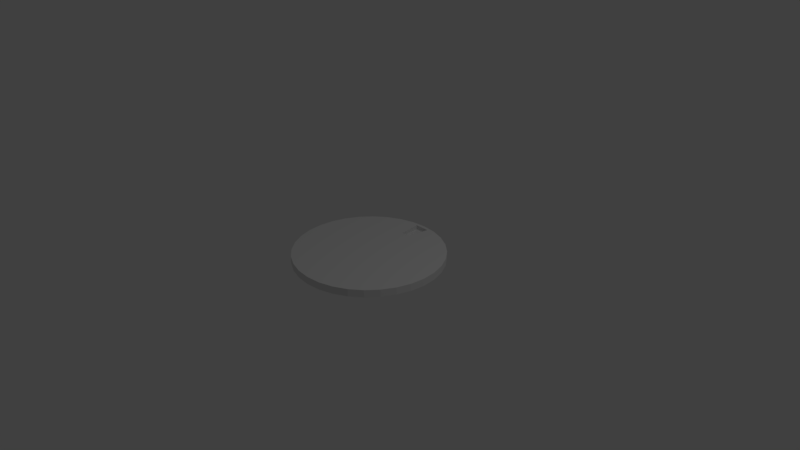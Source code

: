 # Source: teleporter1slot.blend  (saved by Blender 2.78.0; exported with 4.5.12 LTS)
import bpy
from mathutils import Matrix  # noqa: F401  (used for matrix-valued properties, if any)

bpy.ops.wm.read_factory_settings(use_empty=True)
scene = bpy.context.scene
scene.name = 'Scene'

# ---- collections
col_collection_1 = bpy.data.collections.new('Collection 1'); scene.collection.children.link(col_collection_1)

# ---- world
world_world = bpy.data.worlds.new('World'); scene.world = world_world
world_world.color = (0.05088, 0.05088, 0.05088)
world_world.use_sun_shadow = False
world_world.sun_shadow_jitter_overblur = 0.0
world_world.cycles.sampling_method = 'MANUAL'

# ---- cameras
cam_camera = bpy.data.cameras.new('Camera')
cam_camera.clip_end = 100.0
cam_camera.lens = 35.0
cam_camera.sensor_width = 32.0
cam_camera.sensor_height = 18.0
cam_camera.ortho_scale = 7.314
cam_camera.dof.focus_distance = 0.0
cam_camera.dof.aperture_fstop = 128.0

# ---- lights
light_lamp = bpy.data.lights.new('Lamp', 'POINT')
light_lamp.transmission_factor = 0.0
light_lamp.cutoff_distance = 30.0
light_lamp.energy = 100.0
light_lamp.shadow_buffer_clip_start = 1.001
light_lamp.shadow_soft_size = 0.1
light_lamp.shadow_maximum_resolution = 0.006
light_lamp.use_absolute_resolution = True

# ---- meshes
me_cylinder = bpy.data.meshes.new('Cylinder')
me_cylinder.from_pydata([(-0.06645, 0.65, -0.2025), (-0.1, 0.95, -0.2025), (0.06033, 0.65, -0.2025), (0.1, 0.95, -0.2025), (0.0, 1.0, -1.0), (0.0, 1.0, 1.0), (0.1951, 0.9808, -1.0), (0.1951, 0.9808, 1.0), (0.3827, 0.9239, -1.0), (0.3827, 0.9239, 1.0), (0.5556, 0.8315, -1.0), (0.5556, 0.8315, 1.0), (0.7071, 0.7071, -1.0), (0.7071, 0.7071, 1.0), (0.8315, 0.5556, -1.0), (0.8315, 0.5556, 1.0), (0.9239, 0.3827, -1.0), (0.9239, 0.3827, 1.0), (0.9808, 0.1951, -1.0), (0.9808, 0.1951, 1.0), (1.0, 7.55e-08, -1.0), (1.0, 7.55e-08, 1.0), (0.9808, -0.1951, -1.0), (0.9808, -0.1951, 1.0), (0.9239, -0.3827, -1.0), (0.9239, -0.3827, 1.0), (0.8315, -0.5556, -1.0), (0.8315, -0.5556, 1.0), (0.7071, -0.7071, -1.0), (0.7071, -0.7071, 1.0), (0.5556, -0.8315, -1.0), (0.5556, -0.8315, 1.0), (0.3827, -0.9239, -1.0), (0.3827, -0.9239, 1.0), (0.1951, -0.9808, -1.0), (0.1951, -0.9808, 1.0), (-3.258e-07, -1.0, -1.0), (-3.258e-07, -1.0, 1.0), (-0.1951, -0.9808, -1.0), (-0.1951, -0.9808, 1.0), (-0.3827, -0.9239, -1.0), (-0.3827, -0.9239, 1.0), (-0.5556, -0.8315, -1.0), (-0.5556, -0.8315, 1.0), (-0.7071, -0.7071, -1.0), (-0.7071, -0.7071, 1.0), (-0.8315, -0.5556, -1.0), (-0.8315, -0.5556, 1.0), (-0.9239, -0.3827, -1.0), (-0.9239, -0.3827, 1.0), (-0.9808, -0.1951, -1.0), (-0.9808, -0.1951, 1.0), (-1.0, 9.656e-07, -1.0), (-1.0, 9.656e-07, 1.0), (-0.9808, 0.1951, -1.0), (-0.9808, 0.1951, 1.0), (-0.9239, 0.3827, -1.0), (-0.9239, 0.3827, 1.0), (-0.8315, 0.5556, -1.0), (-0.8315, 0.5556, 1.0), (-0.7071, 0.7071, -1.0), (-0.7071, 0.7071, 1.0), (-0.5556, 0.8315, -1.0), (-0.5556, 0.8315, 1.0), (-0.3827, 0.9239, -1.0), (-0.3827, 0.9239, 1.0), (-0.1951, 0.9808, -1.0), (-0.1951, 0.9808, 1.0), (-0.06645, 0.65, 1.0), (0.06033, 0.65, 1.0), (-0.1, 0.95, 1.0), (0.1, 0.95, 1.0)], [], [(0, 1, 70, 68), (1, 3, 71, 70), (3, 2, 69, 71), (2, 0, 68, 69), (1, 0, 2, 3), (4, 5, 7, 6), (6, 7, 9, 8), (8, 9, 11, 10), (10, 11, 13, 12), (12, 13, 15, 14), (14, 15, 17, 16), (16, 17, 19, 18), (18, 19, 21, 20), (20, 21, 23, 22), (22, 23, 25, 24), (24, 25, 27, 26), (26, 27, 29, 28), (28, 29, 31, 30), (30, 31, 33, 32), (32, 33, 35, 34), (34, 35, 37, 36), (36, 37, 39, 38), (38, 39, 41, 40), (40, 41, 43, 42), (42, 43, 45, 44), (44, 45, 47, 46), (46, 47, 49, 48), (48, 49, 51, 50), (50, 51, 53, 52), (52, 53, 55, 54), (54, 55, 57, 56), (56, 57, 59, 58), (58, 59, 61, 60), (60, 61, 63, 62), (62, 63, 65, 64), (7, 71, 69, 68, 70, 67, 65, 63, 61, 59, 57, 55, 53, 51, 49, 47, 45, 43, 41, 39, 37, 35, 33, 31, 29, 27, 25, 23, 21, 19, 17, 15, 13, 11, 9), (64, 65, 67, 66), (66, 67, 5, 4), (4, 6, 8, 10, 12, 14, 16, 18, 20, 22, 24, 26, 28, 30, 32, 34, 36, 38, 40, 42, 44, 46, 48, 50, 52, 54, 56, 58, 60, 62, 64, 66), (67, 70, 71, 7, 5)])
_uv = me_cylinder.uv_layers.new(name='UVMap')
_uv.uv.foreach_set('vector', [0.9364, 0.454, 0.9942, 0.454, 0.9942, 0.727, 0.9364, 0.727, 0.9753, 0.273, 0.9365, 0.273, 0.9365, 0.0, 0.9753, 0.0, 0.9942, 1.0, 0.9364, 1.0, 0.9364, 0.727, 0.9942, 0.727, 1.0, 0.273, 0.9753, 0.273, 0.9753, 0.0, 1.0, 0.0, 0.03889, 0.9037, 0.03236, 0.9718, 0.007714, 0.9718, 0.0, 0.9037, 0.5245, 0.908, 0.5245, 0.454, 0.5624, 0.454, 0.5624, 0.908, 0.5624, 0.908, 0.5624, 0.454, 0.5989, 0.454, 0.5989, 0.908, 0.5989, 0.908, 0.5989, 0.454, 0.6325, 0.454, 0.6325, 0.908, 0.6325, 0.908, 0.6325, 0.454, 0.662, 0.454, 0.662, 0.908, 0.662, 0.908, 0.662, 0.454, 0.6899, 0.454, 0.6899, 0.908, 0.6899, 0.908, 0.6899, 0.454, 0.7223, 0.454, 0.7223, 0.908, 0.7223, 0.908, 0.7223, 0.454, 0.758, 0.454, 0.758, 0.908, 0.758, 0.908, 0.758, 0.454, 0.7956, 0.454, 0.7956, 0.908, 0.7956, 0.908, 0.7956, 0.454, 0.8337, 0.454, 0.8337, 0.908, 0.8337, 0.908, 0.8337, 0.454, 0.8708, 0.454, 0.8708, 0.908, 0.8708, 0.908, 0.8708, 0.454, 0.9055, 0.454, 0.9055, 0.908, 0.9055, 0.908, 0.9055, 0.454, 0.9364, 0.454, 0.9364, 0.908, 0.387, 0.454, 0.387, 8.119e-08, 0.4165, 2.706e-08, 0.4165, 0.454, 0.4165, 0.454, 0.4165, 2.706e-08, 0.4501, 2.706e-08, 0.4501, 0.454, 0.4501, 0.454, 0.4501, 2.706e-08, 0.4865, 0.0, 0.4865, 0.454, 0.4865, 0.454, 0.4865, 0.0, 0.5245, 2.706e-08, 0.5245, 0.454, 0.5245, 0.454, 0.5245, 2.706e-08, 0.5624, 2.706e-08, 0.5624, 0.454, 0.5624, 0.454, 0.5624, 2.706e-08, 0.5989, 0.0, 0.5989, 0.454, 0.5989, 0.454, 0.5989, 0.0, 0.6325, 2.706e-08, 0.6325, 0.454, 0.6325, 0.454, 0.6325, 2.706e-08, 0.662, 0.0, 0.662, 0.454, 0.9365, 1.353e-08, 0.9365, 0.454, 0.9056, 0.454, 0.9056, 0.0, 0.9056, 0.0, 0.9056, 0.454, 0.871, 0.454, 0.871, 0.0, 0.871, 0.0, 0.871, 0.454, 0.834, 0.454, 0.834, 4.059e-08, 0.834, 4.059e-08, 0.834, 0.454, 0.7959, 0.454, 0.7959, 0.0, 0.7959, 0.0, 0.7959, 0.454, 0.7582, 0.454, 0.7582, 4.059e-08, 0.7582, 4.059e-08, 0.7582, 0.454, 0.7225, 0.454, 0.7225, 2.706e-08, 0.7225, 2.706e-08, 0.7225, 0.454, 0.69, 0.454, 0.69, 1.353e-08, 0.69, 1.353e-08, 0.69, 0.454, 0.662, 0.454, 0.662, 4.059e-08, 0.387, 0.908, 0.387, 0.454, 0.4165, 0.454, 0.4165, 0.908, 0.4165, 0.908, 0.4165, 0.454, 0.4501, 0.454, 0.4501, 0.908, 0.1744, 0.9037, 0.1585, 0.8907, 0.168, 0.8229, 0.1444, 0.8146, 0.1213, 0.8775, 0.1018, 0.878, 0.07015, 0.8532, 0.0432, 0.8218, 0.02202, 0.7848, 0.007436, 0.7437, 3.477e-08, 0.7, 0.0, 0.6555, 0.007436, 0.6119, 0.02202, 0.5707, 0.0432, 0.5337, 0.07015, 0.5023, 0.1018, 0.4775, 0.1371, 0.4605, 0.1744, 0.4518, 0.2126, 0.4518, 0.2499, 0.4605, 0.2852, 0.4775, 0.3168, 0.5023, 0.3438, 0.5337, 0.365, 0.5707, 0.3796, 0.6119, 0.387, 0.6555, 0.387, 0.7, 0.3796, 0.7437, 0.365, 0.7848, 0.3438, 0.8218, 0.3168, 0.8532, 0.2852, 0.878, 0.2499, 0.895, 0.2126, 0.9037, 0.4501, 0.908, 0.4501, 0.454, 0.4865, 0.454, 0.4865, 0.908, 0.4865, 0.908, 0.4865, 0.454, 0.5245, 0.454, 0.5245, 0.908, 2.318e-08, 0.2482, 0.0, 0.2037, 0.007436, 0.16, 0.02202, 0.1189, 0.0432, 0.0819, 0.07015, 0.05044, 0.1018, 0.02571, 0.1371, 0.008682, 0.1744, 1.353e-08, 0.2126, 0.0, 0.2499, 0.008682, 0.2852, 0.02571, 0.3168, 0.05044, 0.3438, 0.0819, 0.365, 0.1189, 0.3796, 0.16, 0.387, 0.2037, 0.387, 0.2482, 0.3796, 0.2918, 0.365, 0.3329, 0.3438, 0.3699, 0.3168, 0.4014, 0.2852, 0.4261, 0.2499, 0.4432, 0.2126, 0.4518, 0.1744, 0.4518, 0.1371, 0.4432, 0.1018, 0.4261, 0.07015, 0.4014, 0.0432, 0.3699, 0.02202, 0.3329, 0.007436, 0.2918, 0.1018, 0.878, 0.1213, 0.8775, 0.1585, 0.8907, 0.1744, 0.9037, 0.1371, 0.895])
_ca = me_cylinder.color_attributes.new('Col', 'BYTE_COLOR', 'CORNER')
_ca.data.foreach_set('color', [1.0, 1.0, 1.0, 1.0, 1.0, 1.0, 1.0, 1.0, 1.0, 1.0, 1.0, 1.0, 1.0, 1.0, 1.0, 1.0, 1.0, 1.0, 1.0, 1.0, 1.0, 1.0, 1.0, 1.0, 1.0, 1.0, 1.0, 1.0, 1.0, 1.0, 1.0, 1.0, 1.0, 1.0, 1.0, 1.0, 1.0, 1.0, 1.0, 1.0, 1.0, 1.0, 1.0, 1.0, 1.0, 1.0, 1.0, 1.0, 1.0, 1.0, 1.0, 1.0, 1.0, 1.0, 1.0, 1.0, 1.0, 1.0, 1.0, 1.0, 1.0, 1.0, 1.0, 1.0, 1.0, 1.0, 1.0, 1.0, 1.0, 1.0, 1.0, 1.0, 1.0, 1.0, 1.0, 1.0, 1.0, 1.0, 1.0, 1.0, 1.0, 1.0, 1.0, 1.0, 1.0, 1.0, 1.0, 1.0, 1.0, 1.0, 1.0, 1.0, 1.0, 1.0, 1.0, 1.0, 1.0, 1.0, 1.0, 1.0, 1.0, 1.0, 1.0, 1.0, 1.0, 1.0, 1.0, 1.0, 1.0, 1.0, 1.0, 1.0, 1.0, 1.0, 1.0, 1.0, 1.0, 1.0, 1.0, 1.0, 1.0, 1.0, 1.0, 1.0, 1.0, 1.0, 1.0, 1.0, 1.0, 1.0, 1.0, 1.0, 1.0, 1.0, 1.0, 1.0, 1.0, 1.0, 1.0, 1.0, 1.0, 1.0, 1.0, 1.0, 1.0, 1.0, 1.0, 1.0, 1.0, 1.0, 1.0, 1.0, 1.0, 1.0, 1.0, 1.0, 1.0, 1.0, 1.0, 1.0, 1.0, 1.0, 1.0, 1.0, 1.0, 1.0, 1.0, 1.0, 1.0, 1.0, 1.0, 1.0, 1.0, 1.0, 1.0, 1.0, 1.0, 1.0, 1.0, 1.0, 1.0, 1.0, 1.0, 1.0, 1.0, 1.0, 1.0, 1.0, 1.0, 1.0, 1.0, 1.0, 1.0, 1.0, 1.0, 1.0, 1.0, 1.0, 1.0, 1.0, 1.0, 1.0, 1.0, 1.0, 1.0, 1.0, 1.0, 1.0, 1.0, 1.0, 1.0, 1.0, 1.0, 1.0, 1.0, 1.0, 1.0, 1.0, 1.0, 1.0, 1.0, 1.0, 1.0, 1.0, 1.0, 1.0, 1.0, 1.0, 1.0, 1.0, 1.0, 1.0, 1.0, 1.0, 1.0, 1.0, 1.0, 1.0, 1.0, 1.0, 1.0, 1.0, 1.0, 1.0, 1.0, 1.0, 1.0, 1.0, 1.0, 1.0, 1.0, 1.0, 1.0, 1.0, 1.0, 1.0, 1.0, 1.0, 1.0, 1.0, 1.0, 1.0, 1.0, 1.0, 1.0, 1.0, 1.0, 1.0, 1.0, 1.0, 1.0, 1.0, 1.0, 1.0, 1.0, 1.0, 1.0, 1.0, 1.0, 1.0, 1.0, 1.0, 1.0, 1.0, 1.0, 1.0, 1.0, 1.0, 1.0, 1.0, 1.0, 1.0, 1.0, 1.0, 1.0, 1.0, 1.0, 1.0, 1.0, 1.0, 1.0, 1.0, 1.0, 1.0, 1.0, 1.0, 1.0, 1.0, 1.0, 1.0, 1.0, 1.0, 1.0, 1.0, 1.0, 1.0, 1.0, 1.0, 1.0, 1.0, 1.0, 1.0, 1.0, 1.0, 1.0, 1.0, 1.0, 1.0, 1.0, 1.0, 1.0, 1.0, 1.0, 1.0, 1.0, 1.0, 1.0, 1.0, 1.0, 1.0, 1.0, 1.0, 1.0, 1.0, 1.0, 1.0, 1.0, 1.0, 1.0, 1.0, 1.0, 1.0, 1.0, 1.0, 1.0, 1.0, 1.0, 1.0, 1.0, 1.0, 1.0, 1.0, 1.0, 1.0, 1.0, 1.0, 1.0, 1.0, 1.0, 1.0, 1.0, 1.0, 1.0, 1.0, 1.0, 1.0, 1.0, 1.0, 1.0, 1.0, 1.0, 1.0, 1.0, 1.0, 1.0, 1.0, 1.0, 1.0, 1.0, 1.0, 1.0, 1.0, 1.0, 1.0, 1.0, 1.0, 1.0, 1.0, 1.0, 1.0, 1.0, 1.0, 1.0, 1.0, 1.0, 1.0, 1.0, 1.0, 1.0, 1.0, 1.0, 1.0, 1.0, 1.0, 1.0, 1.0, 1.0, 1.0, 1.0, 1.0, 1.0, 1.0, 1.0, 1.0, 1.0, 1.0, 1.0, 1.0, 1.0, 1.0, 1.0, 1.0, 1.0, 1.0, 1.0, 1.0, 1.0, 1.0, 1.0, 1.0, 1.0, 1.0, 1.0, 1.0, 1.0, 1.0, 1.0, 1.0, 1.0, 1.0, 1.0, 1.0, 1.0, 1.0, 1.0, 1.0, 1.0, 1.0, 1.0, 1.0, 1.0, 1.0, 1.0, 1.0, 1.0, 1.0, 1.0, 1.0, 1.0, 1.0, 1.0, 1.0, 1.0, 1.0, 1.0, 1.0, 1.0, 1.0, 1.0, 1.0, 1.0, 1.0, 1.0, 1.0, 1.0, 1.0, 1.0, 1.0, 1.0, 1.0, 1.0, 1.0, 1.0, 1.0, 1.0, 1.0, 1.0, 1.0, 1.0, 1.0, 1.0, 1.0, 1.0, 1.0, 1.0, 1.0, 1.0, 1.0, 1.0, 1.0, 1.0, 1.0, 1.0, 1.0, 1.0, 1.0, 1.0, 1.0, 1.0, 1.0, 1.0, 1.0, 1.0, 1.0, 1.0, 1.0, 1.0, 1.0, 1.0, 1.0, 1.0, 1.0, 1.0, 1.0, 1.0, 1.0, 1.0, 1.0, 1.0, 1.0, 1.0, 1.0, 1.0, 1.0, 1.0, 1.0, 1.0, 1.0, 1.0, 1.0, 1.0, 1.0, 1.0, 1.0, 1.0, 1.0, 1.0, 1.0, 1.0, 1.0, 1.0, 1.0, 1.0, 1.0, 1.0, 1.0, 1.0, 1.0, 1.0, 1.0, 1.0, 1.0, 1.0, 1.0, 1.0, 1.0, 1.0, 1.0, 1.0, 1.0, 1.0, 1.0, 1.0, 1.0, 1.0, 1.0, 1.0, 1.0, 1.0, 1.0, 1.0, 1.0, 1.0, 1.0, 1.0, 1.0, 1.0, 1.0, 1.0, 1.0, 1.0, 1.0, 1.0, 1.0, 1.0, 1.0, 1.0, 1.0, 1.0, 1.0, 1.0, 1.0, 1.0, 1.0, 1.0, 1.0, 1.0, 1.0, 1.0, 1.0, 1.0, 1.0, 1.0, 1.0, 1.0, 1.0, 1.0, 1.0, 1.0, 1.0, 1.0, 1.0, 1.0, 1.0, 1.0, 1.0, 1.0, 1.0, 1.0, 1.0, 1.0, 1.0, 1.0, 1.0, 1.0, 1.0, 1.0, 1.0, 1.0, 1.0, 1.0, 1.0, 1.0, 1.0, 1.0, 1.0, 1.0, 1.0, 1.0, 1.0, 1.0, 1.0, 1.0, 1.0, 1.0, 1.0, 1.0, 1.0, 1.0, 1.0, 1.0, 1.0, 1.0, 1.0, 1.0, 1.0, 1.0, 1.0, 1.0, 1.0, 1.0, 1.0, 1.0, 1.0, 1.0, 1.0, 1.0, 1.0, 1.0, 1.0, 1.0, 1.0, 1.0, 1.0, 1.0, 1.0, 1.0, 1.0, 1.0, 1.0, 1.0, 1.0, 1.0, 1.0, 1.0, 1.0, 1.0, 1.0, 1.0, 1.0, 1.0, 1.0, 1.0, 1.0, 1.0, 1.0, 1.0, 1.0, 1.0, 1.0, 1.0, 1.0, 1.0, 1.0, 1.0, 1.0, 1.0, 1.0, 1.0, 1.0, 1.0, 1.0, 1.0, 1.0, 1.0, 1.0, 1.0, 1.0, 1.0, 1.0, 1.0, 1.0, 1.0, 1.0, 1.0, 1.0, 1.0, 1.0, 1.0, 1.0, 1.0, 1.0, 1.0, 1.0, 1.0, 1.0, 1.0, 1.0, 1.0, 1.0, 1.0, 1.0, 1.0, 1.0, 1.0, 1.0, 1.0, 1.0, 1.0, 1.0, 1.0, 1.0, 1.0, 1.0, 1.0, 1.0, 1.0, 1.0, 1.0, 1.0, 1.0, 1.0, 1.0, 1.0, 1.0, 1.0, 1.0, 1.0, 1.0, 1.0, 1.0, 1.0, 1.0, 1.0, 1.0, 1.0, 1.0, 1.0, 1.0, 1.0, 1.0, 1.0, 1.0, 1.0, 1.0, 1.0, 1.0, 1.0, 1.0, 1.0, 1.0, 1.0, 1.0, 1.0, 1.0, 1.0, 1.0, 1.0, 1.0, 1.0, 1.0, 1.0, 1.0, 1.0, 1.0, 1.0, 1.0, 1.0, 1.0, 1.0, 1.0, 1.0, 1.0, 1.0, 1.0, 1.0, 1.0, 1.0, 1.0, 1.0, 1.0, 1.0, 1.0, 1.0, 1.0, 1.0, 1.0, 1.0, 1.0, 1.0, 1.0, 1.0, 1.0, 1.0, 1.0, 1.0, 1.0, 1.0, 1.0, 1.0, 1.0, 1.0, 1.0, 1.0, 1.0, 1.0, 1.0, 1.0, 1.0, 1.0, 1.0, 1.0, 1.0, 1.0, 1.0, 1.0, 1.0, 1.0, 1.0, 1.0])
me_cylinder.use_remesh_preserve_volume = False
me_cylinder.use_remesh_preserve_attributes = False
me_cylinder.use_mirror_vertex_groups = False
me_cylinder.update()

# ---- objects
ob_cylinder = bpy.data.objects.new('Cylinder', me_cylinder)
ob_lamp = bpy.data.objects.new('Lamp', light_lamp)
ob_camera = bpy.data.objects.new('Camera', cam_camera)

# ---- transforms, parenting, visibility, modifiers, constraints
ob_cylinder.location = (0.0, 0.0, 0.0)
ob_cylinder.scale = (1.0, 1.0, 0.05)
ob_cylinder.lineart.crease_threshold = 0.0
ob_lamp.location = (4.076, 1.005, 5.904)
ob_lamp.rotation_euler = (0.6503, 0.05522, 1.866)
ob_lamp.lock_rotations_4d = False
ob_lamp.empty_display_type = 'ARROWS'
ob_lamp.color = (0.0, 0.0, 0.0, 0.0)
ob_lamp.lineart.crease_threshold = 0.0
ob_camera.location = (7.481, -6.508, 5.344)
ob_camera.rotation_euler = (1.109, 0.0, 0.8149)
ob_camera.lock_rotations_4d = False
ob_camera.empty_display_type = 'ARROWS'
ob_camera.color = (0.0, 0.0, 0.0, 0.0)
ob_camera.display_type = 'WIRE'
ob_camera.lineart.crease_threshold = 0.0

# ---- collection membership
col_collection_1.objects.link(ob_cylinder)
col_collection_1.objects.link(ob_lamp)
col_collection_1.objects.link(ob_camera)

# ---- scene / render settings (as saved in the file)
scene.camera = ob_camera
scene.frame_start = 1; scene.frame_end = 250; scene.frame_set(1)
scene.render.engine = 'BLENDER_EEVEE_NEXT'
scene.render.resolution_percentage = 50
scene.render.dither_intensity = 0.0
scene.cycles.use_denoising = False
scene.cycles.samples = 128
scene.cycles.sampling_pattern = 'TABULATED_SOBOL'
scene.cycles.light_sampling_threshold = 0.0
scene.cycles.use_adaptive_sampling = False
scene.cycles.use_light_tree = False
scene.cycles.blur_glossy = 0.0
scene.cycles.sample_clamp_indirect = 0.0
scene.view_settings.view_transform = 'Standard'
bpy.context.view_layer.update()
